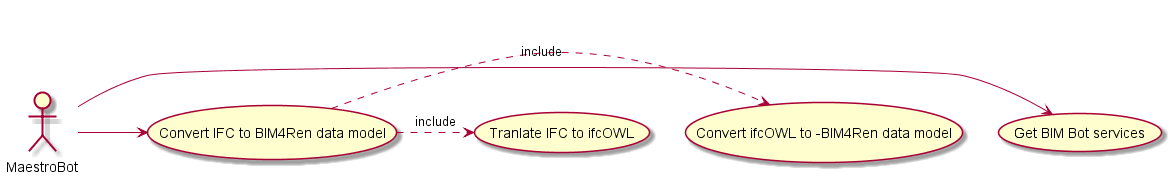

The diagram above was rendered by PlantUML. Its source (embedded in the PNG):
@startuml
MaestroBot  -> (Get BIM Bot services)
MaestroBot  -> (Convert IFC to BIM4Ren data model)
(Convert IFC to BIM4Ren data model) .> (Convert ifcOWL to -BIM4Ren data model) : include
(Convert IFC to BIM4Ren data model) .> (Tranlate IFC to ifcOWL) : include
@enduml